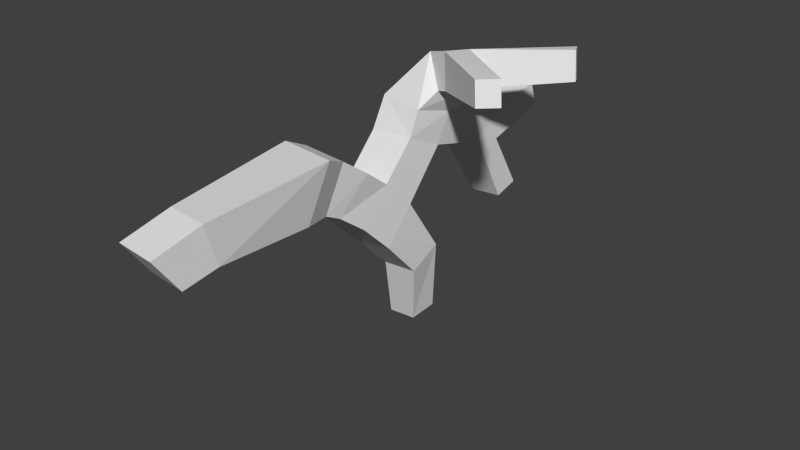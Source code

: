 # Source: wendigoantler.blend  (saved by Blender 2.79.0; exported with 4.5.12 LTS)
import bpy
from mathutils import Matrix  # noqa: F401  (used for matrix-valued properties, if any)

bpy.ops.wm.read_factory_settings(use_empty=True)
scene = bpy.context.scene
scene.name = 'Scene'

# ---- collections
col_collection_1 = bpy.data.collections.new('Collection 1'); scene.collection.children.link(col_collection_1)

# ---- materials (node trees are filled in below, after node groups)
mat_material = bpy.data.materials.new('Material')
mat_material.alpha_threshold = 0.0
mat_material.use_transparent_shadow = False
mat_material.roughness = 0.5

# ---- material node trees

# ---- world
world_world = bpy.data.worlds.new('World'); scene.world = world_world
world_world.color = (0.05088, 0.05088, 0.05088)
world_world.use_sun_shadow = False
world_world.sun_shadow_jitter_overblur = 0.0
world_world.cycles.sampling_method = 'NONE'
world_world.cycles.sample_map_resolution = 256

# ---- meshes
me_base = bpy.data.meshes.new('Base')
me_base.from_pydata([(0.1247, -1.332, -0.05184), (0.1153, -1.414, 0.06706), (-0.01955, -1.315, -0.05184), (-0.02893, -1.398, 0.06706), (0.1379, -1.215, -0.02492), (0.1337, -1.252, 0.1153), (-0.006334, -1.199, -0.02492), (-0.01056, -1.236, 0.1153), (-0.08093, -0.7399, 0.1245), (-0.0906, -0.8252, -0.05969), (0.121, -0.7628, 0.1245), (0.1113, -0.8481, -0.05969), (-0.08494, -0.6495, 0.07937), (-0.09316, -0.7221, -0.07718), (0.0867, -0.669, 0.07937), (0.07848, -0.7415, -0.07718), (-0.06856, -0.5501, 0.008085), (-0.0815, -0.6643, -0.1069), (0.09298, -0.5684, 0.008085), (0.08004, -0.6827, -0.1069), (-0.07591, -0.4654, -0.08001), (-0.07002, -0.581, -0.1941), (0.0859, -0.4715, -0.06549), (0.09179, -0.5871, -0.1796), (-0.06288, -0.3635, -0.1826), (-0.05699, -0.4791, -0.2967), (0.09893, -0.3696, -0.1681), (0.1048, -0.4852, -0.2822), (-0.02405, -0.2336, -0.3789), (-0.02362, -0.3518, -0.4333), (0.1054, -0.2385, -0.3673), (0.1058, -0.3566, -0.4217), (-0.0386, -0.1974, -0.6462), (-0.04171, -0.301, -0.6548), (0.06496, -0.2013, -0.6369), (0.06184, -0.3049, -0.6456), (-0.08163, -0.3423, 0.03532), (0.08018, -0.3484, 0.04983), (-0.07119, -0.2112, -0.02622), (0.09062, -0.2173, -0.01171), (-0.0786, -0.2868, 0.1434), (0.08164, -0.3127, 0.1342), (-0.05837, -0.1481, 0.1057), (0.1019, -0.174, 0.09655), (0.05156, -0.2151, 0.2976), (0.1136, -0.2516, 0.1892), (0.08221, -0.09598, 0.275), (0.1442, -0.1325, 0.1666), (0.3999, -0.4533, 0.348), (0.4127, -0.4648, 0.2665), (0.459, -0.4083, 0.3509), (0.4718, -0.4198, 0.2695), (-0.0726, 0.001733, -0.08472), (0.0892, -0.004348, -0.0702), (-0.07441, 0.09803, -0.02428), (0.0874, 0.09195, -0.009764), (-0.02189, 0.1432, -0.3359), (0.09462, 0.1388, -0.3255), (-0.02066, 0.236, -0.3107), (0.09584, 0.2316, -0.3002), (0.1963, -0.1949, 0.199), (0.156, -0.2693, 0.2032), (0.1368, -0.2522, 0.3252), (0.1771, -0.1777, 0.3211), (0.3958, 0.1035, 0.3053), (0.4118, 0.08917, 0.2035), (0.4322, 0.03517, 0.3184), (0.4476, 0.02143, 0.2208), (-0.06111, 0.1204, -0.1096), (-0.06029, 0.04724, -0.1493), (0.09119, 0.1147, -0.09598), (0.092, 0.04151, -0.1357), (-0.07117, 0.3319, 0.03756), (0.09064, 0.3258, 0.05207), (-0.05786, 0.3543, -0.0478), (0.09443, 0.3486, -0.03414)], [], [(12, 8, 10, 14), (4, 5, 1, 0), (54, 42, 43, 55), (32, 28, 30, 34), (1, 3, 2, 0), (26, 24, 38, 39), (33, 29, 28, 32), (6, 7, 8, 9), (13, 12, 16, 17), (46, 42, 40, 44), (59, 70, 71, 57), (44, 40, 41, 45), (40, 36, 37, 41), (8, 7, 5, 10), (57, 71, 69, 56), (44, 45, 61, 62), (57, 56, 58, 59), (21, 17, 16, 20), (4, 6, 9, 11), (20, 16, 18, 22), (3, 7, 6, 2), (38, 24, 20, 36), (72, 54, 55, 73), (48, 49, 51, 50), (22, 18, 19, 23), (30, 26, 27, 31), (23, 19, 17, 21), (68, 70, 59, 58), (65, 64, 66, 67), (18, 14, 15, 19), (50, 63, 62, 48), (30, 31, 35, 34), (47, 43, 42, 46), (23, 21, 25, 27), (25, 24, 28, 29), (20, 22, 37, 36), (41, 43, 47, 45), (14, 10, 11, 15), (55, 53, 71, 70), (42, 54, 52), (31, 29, 33, 35), (64, 46, 63, 66), (46, 44, 62, 63), (42, 38, 36, 40), (74, 68, 54, 72), (39, 38, 52, 53), (61, 60, 51, 49), (71, 53, 52, 69), (37, 39, 43, 41), (11, 9, 13, 15), (28, 24, 26, 30), (43, 39, 53), (70, 68, 74, 75), (19, 15, 13, 17), (69, 68, 58, 56), (27, 25, 29, 31), (9, 8, 12, 13), (61, 45, 47, 60), (74, 72, 73, 75), (10, 5, 4, 11), (65, 47, 46, 64), (60, 47, 65, 67), (12, 14, 18, 16), (66, 63, 60, 67), (62, 61, 49, 48), (69, 52, 54, 68), (22, 23, 27, 26), (22, 26, 39, 37), (60, 63, 50, 51), (55, 70, 75, 73), (21, 20, 24, 25), (32, 34, 35, 33), (5, 7, 3, 1), (38, 42, 52), (55, 43, 53), (0, 2, 6, 4)])
_uv = me_base.uv_layers.new(name='UVMap')
_uv.uv.foreach_set('vector', [0.639, 0.6156, 0.6353, 0.5899, 0.5831, 0.5899, 0.5945, 0.6156, 0.247, 0.4648, 0.2145, 0.4832, 0.194, 0.4446, 0.2308, 0.4384, 0.6195, 0.6655, 0.61, 0.7365, 0.5683, 0.7386, 0.5777, 0.6655, 0.6218, 0.1152, 0.6115, 0.1839, 0.5781, 0.1838, 0.595, 0.1152, 0.6241, 0.08482, 0.5897, 0.08482, 0.5897, 0.05051, 0.6241, 0.05051, 0.5739, 0.2451, 0.6157, 0.2451, 0.6157, 0.3012, 0.5739, 0.3012, 0.5276, 0.2082, 0.4715, 0.2254, 0.4746, 0.2587, 0.5389, 0.2325, 0.268, 0.08801, 0.2322, 0.09876, 0.2961, 0.2107, 0.3262, 0.1679, 0.3434, 0.1886, 0.3178, 0.225, 0.3467, 0.2383, 0.3576, 0.1979, 0.3301, 0.3869, 0.3771, 0.3405, 0.3506, 0.3142, 0.3163, 0.3579, 0.5591, 0.681, 0.5006, 0.6969, 0.4946, 0.6764, 0.5468, 0.6596, 0.6219, 0.8056, 0.6393, 0.753, 0.5983, 0.7452, 0.5908, 0.7934, 0.6393, 0.753, 0.6421, 0.7219, 0.6003, 0.7217, 0.5983, 0.7452, 0.6353, 0.5899, 0.603, 0.4651, 0.5656, 0.4651, 0.5831, 0.5899, 0.5835, 0.4331, 0.5789, 0.3784, 0.6182, 0.3784, 0.6136, 0.4331, 0.6219, 0.8056, 0.5908, 0.7934, 0.5854, 0.8088, 0.6152, 0.8206, 0.5835, 0.4331, 0.6136, 0.4331, 0.6136, 0.4578, 0.5835, 0.4578, 0.3879, 0.2052, 0.3576, 0.1979, 0.3467, 0.2383, 0.3773, 0.2457, 0.5785, 0.1323, 0.6157, 0.1353, 0.6405, 0.231, 0.5885, 0.2269, 0.6423, 0.6785, 0.6376, 0.6473, 0.5958, 0.6473, 0.6005, 0.6783, 0.2207, 0.05658, 0.2322, 0.09876, 0.268, 0.08801, 0.258, 0.0587, 0.3981, 0.3092, 0.4134, 0.2551, 0.3773, 0.2457, 0.3674, 0.2879, 0.6195, 0.6033, 0.6195, 0.6655, 0.5777, 0.6655, 0.5777, 0.6033, 0.2396, 0.7348, 0.261, 0.7348, 0.261, 0.754, 0.2396, 0.754, 0.3894, 0.5952, 0.3585, 0.5904, 0.3592, 0.5486, 0.3899, 0.5534, 0.487, 0.5842, 0.4268, 0.5956, 0.4272, 0.5538, 0.476, 0.5527, 0.5947, 0.3022, 0.5977, 0.2713, 0.6394, 0.2747, 0.6364, 0.3057, 0.6182, 0.5181, 0.5789, 0.5181, 0.5835, 0.4578, 0.6136, 0.4578, 0.2636, 0.9551, 0.2369, 0.9551, 0.2374, 0.9349, 0.2631, 0.9349, 0.3585, 0.5904, 0.3273, 0.5844, 0.3432, 0.543, 0.3592, 0.5486, 0.2084, 0.3807, 0.3041, 0.3833, 0.3004, 0.3618, 0.2134, 0.3623, 0.487, 0.5842, 0.476, 0.5527, 0.5276, 0.5218, 0.5443, 0.5427, 0.5681, 0.7977, 0.5683, 0.7386, 0.61, 0.7365, 0.6013, 0.802, 0.5947, 0.3022, 0.6364, 0.3057, 0.6333, 0.3429, 0.5916, 0.3394, 0.424, 0.2147, 0.4134, 0.2551, 0.4746, 0.2587, 0.4715, 0.2254, 0.6423, 0.6785, 0.6005, 0.6783, 0.6003, 0.7217, 0.6421, 0.7219, 0.381, 0.6603, 0.4131, 0.6794, 0.38, 0.7284, 0.3592, 0.7039, 0.3273, 0.5844, 0.3007, 0.5751, 0.3195, 0.5263, 0.3432, 0.543, 0.4808, 0.7085, 0.4743, 0.68, 0.4946, 0.6764, 0.5006, 0.6969, 0.3771, 0.3405, 0.4383, 0.3778, 0.439, 0.3486, 0.5918, 0.3882, 0.6251, 0.391, 0.6305, 0.4493, 0.6038, 0.4471, 0.3047, 0.475, 0.3301, 0.3869, 0.3041, 0.3833, 0.2862, 0.4668, 0.3301, 0.3869, 0.3163, 0.3579, 0.3004, 0.3618, 0.3041, 0.3833, 0.3771, 0.3405, 0.3981, 0.3092, 0.3674, 0.2879, 0.3506, 0.3142, 0.4776, 0.4312, 0.4604, 0.3714, 0.4383, 0.3778, 0.4555, 0.4376, 0.5739, 0.3012, 0.6157, 0.3012, 0.6195, 0.3579, 0.5777, 0.3579, 0.3449, 0.7119, 0.354, 0.7317, 0.261, 0.754, 0.261, 0.7348, 0.5789, 0.3784, 0.5777, 0.3579, 0.6195, 0.3579, 0.6182, 0.3784, 0.3901, 0.6386, 0.425, 0.6517, 0.4131, 0.6794, 0.381, 0.6603, 0.5885, 0.2269, 0.6405, 0.231, 0.642, 0.2579, 0.5978, 0.2544, 0.6115, 0.1839, 0.6157, 0.2451, 0.5739, 0.2451, 0.5781, 0.1838, 0.4131, 0.6794, 0.425, 0.6517, 0.4743, 0.68, 0.5789, 0.5181, 0.6182, 0.5181, 0.6182, 0.5803, 0.5789, 0.5803, 0.5977, 0.2713, 0.5978, 0.2544, 0.642, 0.2579, 0.6394, 0.2747, 0.4595, 0.35, 0.4604, 0.3714, 0.5209, 0.3703, 0.5142, 0.3465, 0.5916, 0.3394, 0.6333, 0.3429, 0.6251, 0.391, 0.5918, 0.3882, 0.3262, 0.1679, 0.2961, 0.2107, 0.3178, 0.225, 0.3434, 0.1886, 0.3449, 0.7119, 0.3592, 0.7039, 0.38, 0.7284, 0.354, 0.7317, 0.6182, 0.5803, 0.6195, 0.6033, 0.5777, 0.6033, 0.5789, 0.5803, 0.3007, 0.5751, 0.2145, 0.4832, 0.247, 0.4648, 0.3195, 0.5263, 0.5598, 0.889, 0.5681, 0.7977, 0.6013, 0.802, 0.5863, 0.8924, 0.354, 0.7317, 0.38, 0.7284, 0.3784, 0.8201, 0.3584, 0.817, 0.639, 0.6156, 0.5945, 0.6156, 0.5958, 0.6473, 0.6376, 0.6473, 0.2374, 0.9349, 0.2342, 0.8495, 0.2663, 0.8495, 0.2631, 0.9349, 0.6152, 0.8206, 0.5854, 0.8088, 0.5585, 0.8916, 0.5784, 0.8994, 0.4595, 0.35, 0.439, 0.3486, 0.4383, 0.3778, 0.4604, 0.3714, 0.3894, 0.5952, 0.3899, 0.5534, 0.4272, 0.5538, 0.4268, 0.5956, 0.3894, 0.5952, 0.4268, 0.5956, 0.425, 0.6517, 0.3901, 0.6386, 0.2663, 0.8495, 0.2342, 0.8495, 0.2396, 0.754, 0.261, 0.754, 0.4808, 0.7085, 0.5006, 0.6969, 0.532, 0.7507, 0.5121, 0.7622, 0.3879, 0.2052, 0.3773, 0.2457, 0.4134, 0.2551, 0.424, 0.2147, 0.6218, 0.1152, 0.595, 0.1152, 0.595, 0.08841, 0.6218, 0.08841, 0.5656, 0.4651, 0.603, 0.4651, 0.603, 0.4214, 0.5656, 0.4214, 0.3981, 0.3092, 0.3771, 0.3405, 0.439, 0.3486, 0.4808, 0.7085, 0.4131, 0.6794, 0.4743, 0.68, 0.581, 0.1015, 0.6182, 0.1045, 0.6157, 0.1353, 0.5785, 0.1323])
me_base.materials.append(mat_material)
me_base.use_remesh_preserve_volume = False
me_base.use_remesh_preserve_attributes = False
me_base.use_mirror_vertex_groups = False
me_base.update()
me_pommel = bpy.data.meshes.new('Pommel')
me_pommel.from_pydata([], [], [])
me_pommel.use_remesh_preserve_volume = False
me_pommel.use_remesh_preserve_attributes = False
me_pommel.use_mirror_vertex_groups = False
me_pommel.update()
me_head = bpy.data.meshes.new('Head')
me_head.from_pydata([], [], [])
me_head.use_remesh_preserve_volume = False
me_head.use_remesh_preserve_attributes = False
me_head.use_mirror_vertex_groups = False
me_head.update()

# ---- objects
ob_base = bpy.data.objects.new('Base', me_base)
ob_pommel = bpy.data.objects.new('Pommel', me_pommel)
ob_head = bpy.data.objects.new('Head', me_head)

# ---- transforms, parenting, visibility, modifiers, constraints
ob_base.location = (0.0, 0.0, 0.0)
ob_base.scale = (0.66, 0.66, 0.66)
ob_base.lineart.crease_threshold = 0.0
ob_pommel.parent = ob_base
ob_pommel.location = (-4.682e-15, 0.3014, -0.003957)
ob_pommel.scale = (2.1, 2.1, 2.1)
ob_pommel.lineart.crease_threshold = 0.0
ob_head.parent = ob_base
ob_head.location = (-4.405e-15, -1.302, 0.021)
ob_head.scale = (2.1, 2.1, 2.1)
ob_head.lineart.crease_threshold = 0.0

# ---- collection membership
col_collection_1.objects.link(ob_base)
col_collection_1.objects.link(ob_pommel)
col_collection_1.objects.link(ob_head)

# ---- scene / render settings (as saved in the file)
scene.frame_start = 1; scene.frame_end = 250; scene.frame_set(0)
scene.render.engine = 'BLENDER_EEVEE_NEXT'
scene.render.image_settings.color_mode = 'RGB'
scene.render.image_settings.compression = 90
scene.render.resolution_percentage = 50
scene.render.dither_intensity = 0.0
scene.render.bake_margin = 2
scene.cycles.use_denoising = False
scene.cycles.samples = 10
scene.cycles.sampling_pattern = 'TABULATED_SOBOL'
scene.cycles.light_sampling_threshold = 0.0
scene.cycles.use_adaptive_sampling = False
scene.cycles.use_light_tree = False
scene.cycles.blur_glossy = 0.0
scene.cycles.volume_bounces = 1
scene.cycles.pixel_filter_type = 'GAUSSIAN'
scene.cycles.sample_clamp_indirect = 0.0
scene.view_settings.view_transform = 'Standard'
bpy.context.view_layer.update()

# ---- added for rendering (the .blend has no active camera and no usable light): camera, sun
cam_auto = bpy.data.cameras.new('AutoCamera')
cam_auto.lens = 50.0
cam_auto.sensor_width = 36.0
cam_auto.clip_end = 1000.0
ob_auto_camera = bpy.data.objects.new('AutoCamera', cam_auto)
scene.collection.objects.link(ob_auto_camera)
ob_auto_camera.location = (1.41444, -1.89726, 0.931294)
ob_auto_camera.rotation_euler = (1.09748, -7.21219e-08, 0.694738)
scene.camera = ob_auto_camera
light_auto_sun = bpy.data.lights.new('AutoSun', 'SUN')
light_auto_sun.energy = 3.0
light_auto_sun.angle = 0.0523599
ob_auto_sun = bpy.data.objects.new('AutoSun', light_auto_sun)
scene.collection.objects.link(ob_auto_sun)
ob_auto_sun.rotation_euler = (0.872665, 0.174533, 0.523599)
bpy.context.view_layer.update()
